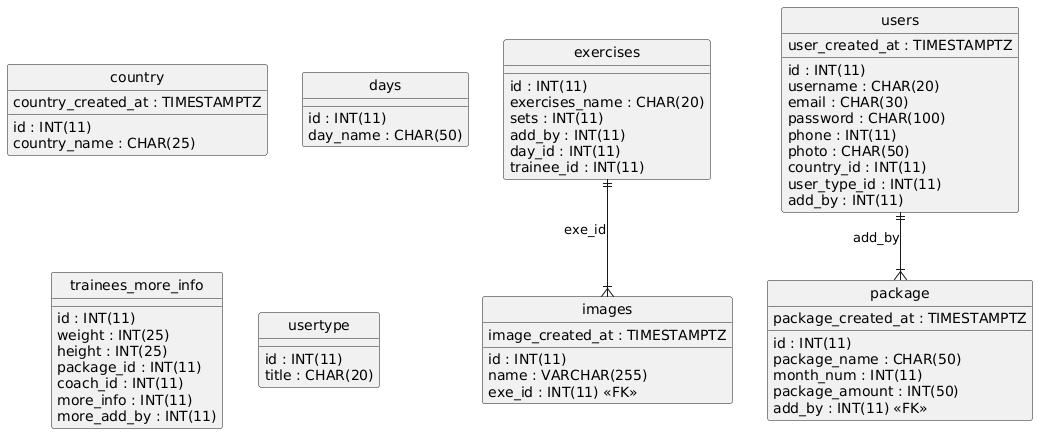

The diagram above was rendered by PlantUML. Its source (embedded in the PNG):
@startuml
hide circle
skinparam linetype ortho

entity "country" as country {
  id : INT(11)
  country_name : CHAR(25)
  country_created_at : TIMESTAMPTZ
}

entity "days" as days {
  id : INT(11)
  day_name : CHAR(50)
}

entity "exercises" as exercises {
  id : INT(11)
  exercises_name : CHAR(20)
  sets : INT(11)
  add_by : INT(11)
  day_id : INT(11)
  trainee_id : INT(11)
}

entity "images" as images {
  id : INT(11)
  name : VARCHAR(255)
  exe_id : INT(11) <<FK>>
  image_created_at : TIMESTAMPTZ
}

entity "package" as package {
  id : INT(11)
  package_name : CHAR(50)
  month_num : INT(11)
  package_amount : INT(50)
  package_created_at : TIMESTAMPTZ
  add_by : INT(11) <<FK>>
}

entity "trainees_more_info" as trainees_more_info {
  id : INT(11)
  weight : INT(25)
  height : INT(25)
  package_id : INT(11)
  coach_id : INT(11)
  more_info : INT(11)
  more_add_by : INT(11)
}

entity "users" as users {
  id : INT(11)
  username : CHAR(20)
  email : CHAR(30)
  password : CHAR(100)
  phone : INT(11)
  photo : CHAR(50)
  country_id : INT(11)
  user_type_id : INT(11)
  add_by : INT(11)
  user_created_at : TIMESTAMPTZ
}

entity "usertype" as usertype {
  id : INT(11)
  title : CHAR(20)
}

exercises ||--|{ images : "exe_id"
users ||--|{ package : "add_by"
@enduml